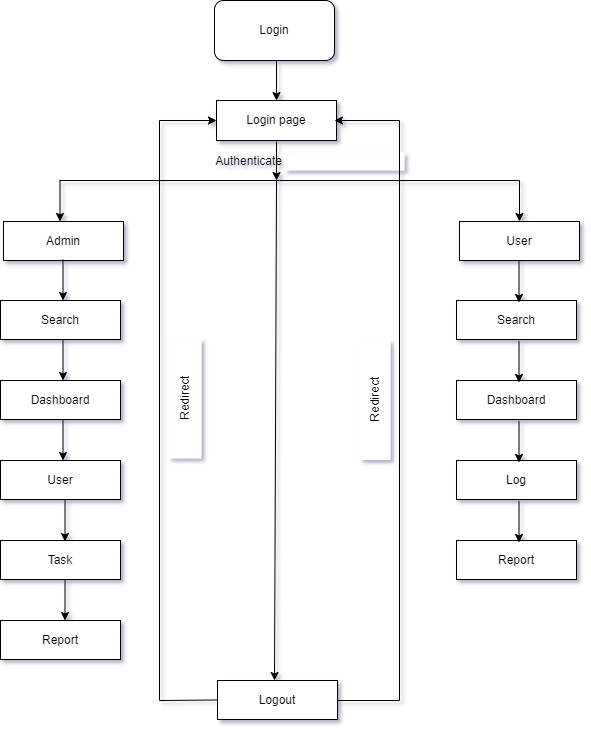

The diagram above was exported from draw.io. Its source (the exported page's mxGraphModel, read from the mxfile embedded in the PNG):
<mxGraphModel dx="868" dy="508" grid="1" gridSize="10" guides="1" tooltips="1" connect="1" arrows="1" fold="1" page="1" pageScale="1" pageWidth="850" pageHeight="1100" math="0" shadow="0">
  <root>
    <mxCell id="0" />
    <mxCell id="1" parent="0" />
    <mxCell id="NZ6-A3AL1eeDURgbaAb9-1" value="Login" style="rounded=1;whiteSpace=wrap;html=1;" vertex="1" parent="1">
      <mxGeometry x="335" y="20" width="120" height="60" as="geometry" />
    </mxCell>
    <mxCell id="NZ6-A3AL1eeDURgbaAb9-2" value="Login page" style="rounded=0;whiteSpace=wrap;html=1;" vertex="1" parent="1">
      <mxGeometry x="337" y="120" width="120" height="40" as="geometry" />
    </mxCell>
    <mxCell id="NZ6-A3AL1eeDURgbaAb9-3" value="Admin" style="rounded=0;whiteSpace=wrap;html=1;" vertex="1" parent="1">
      <mxGeometry x="124" y="241" width="120" height="39" as="geometry" />
    </mxCell>
    <mxCell id="NZ6-A3AL1eeDURgbaAb9-4" value="Search" style="rounded=0;whiteSpace=wrap;html=1;" vertex="1" parent="1">
      <mxGeometry x="121" y="320" width="120" height="39" as="geometry" />
    </mxCell>
    <mxCell id="NZ6-A3AL1eeDURgbaAb9-5" value="Dashboard" style="rounded=0;whiteSpace=wrap;html=1;" vertex="1" parent="1">
      <mxGeometry x="121" y="400" width="120" height="39" as="geometry" />
    </mxCell>
    <mxCell id="NZ6-A3AL1eeDURgbaAb9-6" value="User" style="rounded=0;whiteSpace=wrap;html=1;" vertex="1" parent="1">
      <mxGeometry x="121" y="480" width="120" height="39" as="geometry" />
    </mxCell>
    <mxCell id="NZ6-A3AL1eeDURgbaAb9-7" value="Task" style="rounded=0;whiteSpace=wrap;html=1;" vertex="1" parent="1">
      <mxGeometry x="121" y="560" width="120" height="39" as="geometry" />
    </mxCell>
    <mxCell id="NZ6-A3AL1eeDURgbaAb9-8" value="Report" style="rounded=0;whiteSpace=wrap;html=1;" vertex="1" parent="1">
      <mxGeometry x="121" y="640" width="120" height="39" as="geometry" />
    </mxCell>
    <mxCell id="NZ6-A3AL1eeDURgbaAb9-9" value="User" style="rounded=0;whiteSpace=wrap;html=1;" vertex="1" parent="1">
      <mxGeometry x="580" y="241" width="120" height="39" as="geometry" />
    </mxCell>
    <mxCell id="NZ6-A3AL1eeDURgbaAb9-10" value="Search" style="rounded=0;whiteSpace=wrap;html=1;" vertex="1" parent="1">
      <mxGeometry x="577" y="320" width="120" height="39" as="geometry" />
    </mxCell>
    <mxCell id="NZ6-A3AL1eeDURgbaAb9-11" value="Dashboard" style="rounded=0;whiteSpace=wrap;html=1;" vertex="1" parent="1">
      <mxGeometry x="577" y="400" width="120" height="39" as="geometry" />
    </mxCell>
    <mxCell id="NZ6-A3AL1eeDURgbaAb9-12" value="Log" style="rounded=0;whiteSpace=wrap;html=1;" vertex="1" parent="1">
      <mxGeometry x="577" y="480" width="120" height="39" as="geometry" />
    </mxCell>
    <mxCell id="NZ6-A3AL1eeDURgbaAb9-13" value="Report" style="rounded=0;whiteSpace=wrap;html=1;" vertex="1" parent="1">
      <mxGeometry x="577" y="560" width="120" height="39" as="geometry" />
    </mxCell>
    <mxCell id="NZ6-A3AL1eeDURgbaAb9-15" value="" style="endArrow=none;html=1;rounded=0;" edge="1" parent="1">
      <mxGeometry width="50" height="50" relative="1" as="geometry">
        <mxPoint x="180" y="200" as="sourcePoint" />
        <mxPoint x="640" y="200" as="targetPoint" />
        <Array as="points">
          <mxPoint x="400" y="200" />
        </Array>
      </mxGeometry>
    </mxCell>
    <mxCell id="NZ6-A3AL1eeDURgbaAb9-16" value="" style="endArrow=classic;html=1;rounded=0;" edge="1" parent="1">
      <mxGeometry width="50" height="50" relative="1" as="geometry">
        <mxPoint x="640" y="200" as="sourcePoint" />
        <mxPoint x="640" y="241" as="targetPoint" />
      </mxGeometry>
    </mxCell>
    <mxCell id="NZ6-A3AL1eeDURgbaAb9-17" value="" style="endArrow=classic;html=1;rounded=0;" edge="1" parent="1">
      <mxGeometry width="50" height="50" relative="1" as="geometry">
        <mxPoint x="180.5" y="200" as="sourcePoint" />
        <mxPoint x="180.5" y="241" as="targetPoint" />
      </mxGeometry>
    </mxCell>
    <mxCell id="NZ6-A3AL1eeDURgbaAb9-18" value="Logout" style="rounded=0;whiteSpace=wrap;html=1;" vertex="1" parent="1">
      <mxGeometry x="338" y="700" width="120" height="39" as="geometry" />
    </mxCell>
    <mxCell id="NZ6-A3AL1eeDURgbaAb9-19" value="" style="endArrow=classic;html=1;rounded=0;entryX=0.5;entryY=0;entryDx=0;entryDy=0;" edge="1" parent="1">
      <mxGeometry width="50" height="50" relative="1" as="geometry">
        <mxPoint x="397" y="200" as="sourcePoint" />
        <mxPoint x="395" y="700" as="targetPoint" />
      </mxGeometry>
    </mxCell>
    <mxCell id="NZ6-A3AL1eeDURgbaAb9-20" value="" style="endArrow=classic;html=1;rounded=0;" edge="1" parent="1">
      <mxGeometry width="50" height="50" relative="1" as="geometry">
        <mxPoint x="183.5" y="279" as="sourcePoint" />
        <mxPoint x="183.5" y="320" as="targetPoint" />
      </mxGeometry>
    </mxCell>
    <mxCell id="NZ6-A3AL1eeDURgbaAb9-21" value="" style="endArrow=classic;html=1;rounded=0;" edge="1" parent="1">
      <mxGeometry width="50" height="50" relative="1" as="geometry">
        <mxPoint x="183.5" y="359" as="sourcePoint" />
        <mxPoint x="183.5" y="400" as="targetPoint" />
      </mxGeometry>
    </mxCell>
    <mxCell id="NZ6-A3AL1eeDURgbaAb9-22" value="" style="endArrow=classic;html=1;rounded=0;" edge="1" parent="1">
      <mxGeometry width="50" height="50" relative="1" as="geometry">
        <mxPoint x="183.5" y="439" as="sourcePoint" />
        <mxPoint x="183.5" y="480" as="targetPoint" />
      </mxGeometry>
    </mxCell>
    <mxCell id="NZ6-A3AL1eeDURgbaAb9-24" value="" style="endArrow=classic;html=1;rounded=0;" edge="1" parent="1">
      <mxGeometry width="50" height="50" relative="1" as="geometry">
        <mxPoint x="397" y="161" as="sourcePoint" />
        <mxPoint x="397" y="200" as="targetPoint" />
      </mxGeometry>
    </mxCell>
    <mxCell id="NZ6-A3AL1eeDURgbaAb9-25" value="" style="endArrow=classic;html=1;rounded=0;entryX=0.5;entryY=0;entryDx=0;entryDy=0;exitX=0.5;exitY=1;exitDx=0;exitDy=0;" edge="1" parent="1" target="NZ6-A3AL1eeDURgbaAb9-2">
      <mxGeometry width="50" height="50" relative="1" as="geometry">
        <mxPoint x="397" y="80" as="sourcePoint" />
        <mxPoint x="398.96000000000004" y="122" as="targetPoint" />
      </mxGeometry>
    </mxCell>
    <mxCell id="NZ6-A3AL1eeDURgbaAb9-27" value="" style="endArrow=classic;html=1;rounded=0;" edge="1" parent="1">
      <mxGeometry width="50" height="50" relative="1" as="geometry">
        <mxPoint x="639.5" y="281" as="sourcePoint" />
        <mxPoint x="639.5" y="322" as="targetPoint" />
      </mxGeometry>
    </mxCell>
    <mxCell id="NZ6-A3AL1eeDURgbaAb9-28" value="" style="endArrow=classic;html=1;rounded=0;" edge="1" parent="1">
      <mxGeometry width="50" height="50" relative="1" as="geometry">
        <mxPoint x="639.5" y="361" as="sourcePoint" />
        <mxPoint x="639.5" y="402" as="targetPoint" />
      </mxGeometry>
    </mxCell>
    <mxCell id="NZ6-A3AL1eeDURgbaAb9-29" value="" style="endArrow=classic;html=1;rounded=0;" edge="1" parent="1">
      <mxGeometry width="50" height="50" relative="1" as="geometry">
        <mxPoint x="639.5" y="441" as="sourcePoint" />
        <mxPoint x="639.5" y="482" as="targetPoint" />
      </mxGeometry>
    </mxCell>
    <mxCell id="NZ6-A3AL1eeDURgbaAb9-30" value="" style="endArrow=classic;html=1;rounded=0;" edge="1" parent="1">
      <mxGeometry width="50" height="50" relative="1" as="geometry">
        <mxPoint x="639.5" y="521" as="sourcePoint" />
        <mxPoint x="639.5" y="562" as="targetPoint" />
      </mxGeometry>
    </mxCell>
    <mxCell id="NZ6-A3AL1eeDURgbaAb9-31" value="" style="endArrow=classic;html=1;rounded=0;" edge="1" parent="1">
      <mxGeometry width="50" height="50" relative="1" as="geometry">
        <mxPoint x="185.5" y="520" as="sourcePoint" />
        <mxPoint x="185.5" y="561" as="targetPoint" />
      </mxGeometry>
    </mxCell>
    <mxCell id="NZ6-A3AL1eeDURgbaAb9-33" value="Authenticate" style="rounded=0;whiteSpace=wrap;html=1;strokeColor=none;labelPosition=left;verticalLabelPosition=middle;align=right;verticalAlign=middle;" vertex="1" parent="1">
      <mxGeometry x="405" y="172" width="120" height="18" as="geometry" />
    </mxCell>
    <mxCell id="NZ6-A3AL1eeDURgbaAb9-32" value="" style="endArrow=classic;html=1;rounded=0;" edge="1" parent="1">
      <mxGeometry width="50" height="50" relative="1" as="geometry">
        <mxPoint x="185.5" y="599" as="sourcePoint" />
        <mxPoint x="185.5" y="640" as="targetPoint" />
      </mxGeometry>
    </mxCell>
    <mxCell id="NZ6-A3AL1eeDURgbaAb9-36" value="" style="endArrow=none;html=1;rounded=0;" edge="1" parent="1">
      <mxGeometry width="50" height="50" relative="1" as="geometry">
        <mxPoint x="520" y="720" as="sourcePoint" />
        <mxPoint x="520" y="140" as="targetPoint" />
        <Array as="points">
          <mxPoint x="520" y="140" />
        </Array>
      </mxGeometry>
    </mxCell>
    <mxCell id="NZ6-A3AL1eeDURgbaAb9-38" value="" style="endArrow=none;html=1;rounded=0;" edge="1" parent="1">
      <mxGeometry width="50" height="50" relative="1" as="geometry">
        <mxPoint x="280" y="720" as="sourcePoint" />
        <mxPoint x="280" y="140" as="targetPoint" />
      </mxGeometry>
    </mxCell>
    <mxCell id="NZ6-A3AL1eeDURgbaAb9-43" value="" style="endArrow=classic;html=1;rounded=0;entryX=0;entryY=0.5;entryDx=0;entryDy=0;" edge="1" parent="1" target="NZ6-A3AL1eeDURgbaAb9-2">
      <mxGeometry width="50" height="50" relative="1" as="geometry">
        <mxPoint x="280" y="140" as="sourcePoint" />
        <mxPoint x="330" y="90" as="targetPoint" />
      </mxGeometry>
    </mxCell>
    <mxCell id="NZ6-A3AL1eeDURgbaAb9-44" value="" style="endArrow=classic;html=1;rounded=0;entryX=1;entryY=0.5;entryDx=0;entryDy=0;" edge="1" parent="1">
      <mxGeometry width="50" height="50" relative="1" as="geometry">
        <mxPoint x="520" y="140" as="sourcePoint" />
        <mxPoint x="455" y="140" as="targetPoint" />
      </mxGeometry>
    </mxCell>
    <mxCell id="NZ6-A3AL1eeDURgbaAb9-45" value="" style="endArrow=none;html=1;rounded=0;entryX=0;entryY=0.5;entryDx=0;entryDy=0;" edge="1" parent="1" target="NZ6-A3AL1eeDURgbaAb9-18">
      <mxGeometry width="50" height="50" relative="1" as="geometry">
        <mxPoint x="280" y="720" as="sourcePoint" />
        <mxPoint x="330" y="670" as="targetPoint" />
      </mxGeometry>
    </mxCell>
    <mxCell id="NZ6-A3AL1eeDURgbaAb9-46" value="" style="endArrow=none;html=1;rounded=0;" edge="1" parent="1">
      <mxGeometry width="50" height="50" relative="1" as="geometry">
        <mxPoint x="458" y="720" as="sourcePoint" />
        <mxPoint x="520" y="720" as="targetPoint" />
      </mxGeometry>
    </mxCell>
    <mxCell id="NZ6-A3AL1eeDURgbaAb9-47" value="Redirect&lt;br&gt;" style="rounded=0;whiteSpace=wrap;html=1;strokeColor=none;rotation=-90;" vertex="1" parent="1">
      <mxGeometry x="245.5" y="401.5" width="120" height="33" as="geometry" />
    </mxCell>
    <mxCell id="NZ6-A3AL1eeDURgbaAb9-48" value="Redirect" style="rounded=0;whiteSpace=wrap;html=1;strokeColor=none;rotation=-90;" vertex="1" parent="1">
      <mxGeometry x="435.75" y="404.25" width="120" height="30.5" as="geometry" />
    </mxCell>
  </root>
</mxGraphModel>